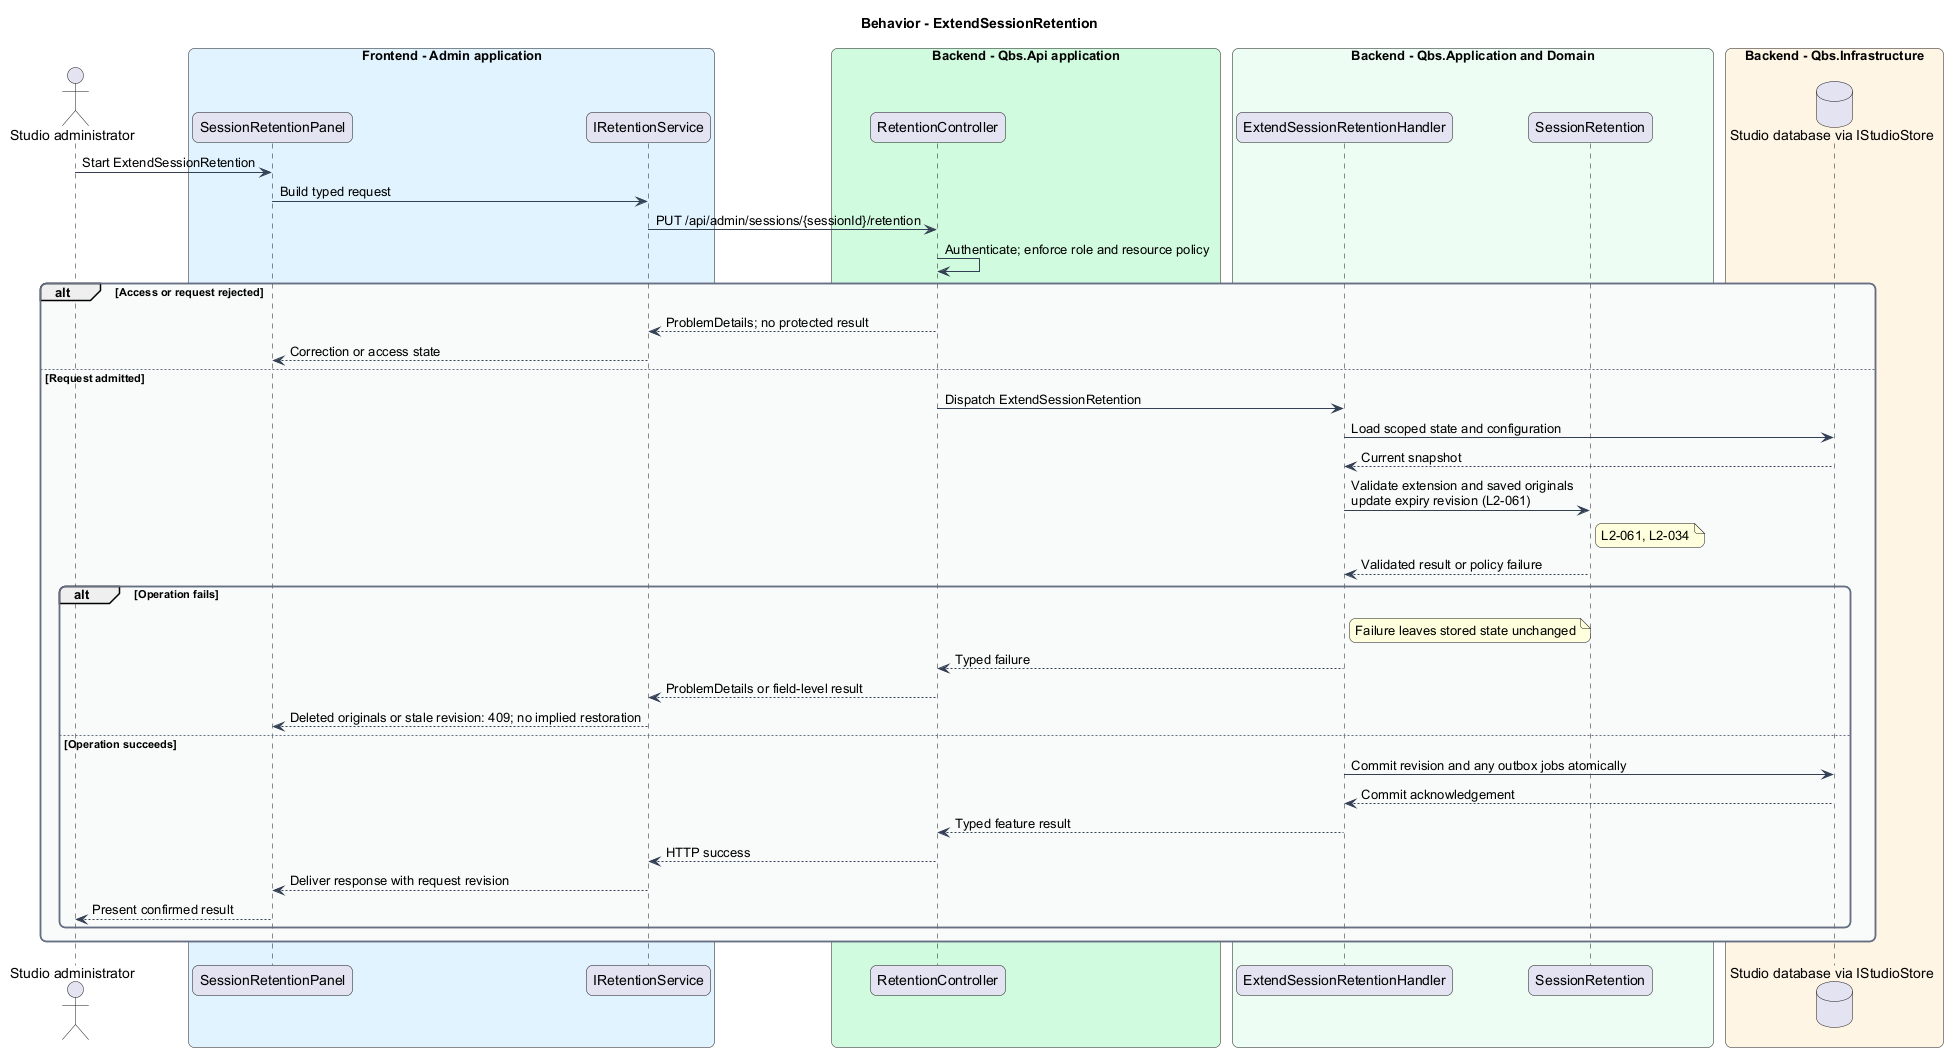

The diagram above was rendered by PlantUML. Its source (embedded in the PNG):
@startuml
skinparam backgroundColor #FFFFFF
skinparam shadowing false
skinparam roundcorner 12
skinparam defaultFontName Arial
skinparam ArrowColor #344054
skinparam rectangle {
  BorderColor #344054
  FontColor #101828
}
skinparam package {
  BorderColor #667085
  FontColor #101828
  BackgroundColor #F9FAFB
}
title Behavior - ExtendSessionRetention
actor "Studio administrator" as actor
box "Frontend - Admin application" #E0F2FE
 participant "SessionRetentionPanel" as page
 participant "IRetentionService" as client
end box
box "Backend - Qbs.Api application" #D1FADF
 participant "RetentionController" as controller
end box
box "Backend - Qbs.Application and Domain" #ECFDF3
 participant "ExtendSessionRetentionHandler" as handler
 participant "SessionRetention" as entity
end box
box "Backend - Qbs.Infrastructure" #FFF4E5
 database "Studio database via IStudioStore" as db
end box
actor -> page : Start ExtendSessionRetention
page -> client : Build typed request
client -> controller : PUT /api/admin/sessions/{sessionId}/retention
controller -> controller : Authenticate; enforce role and resource policy
alt Access or request rejected
controller --> client : ProblemDetails; no protected result
client --> page : Correction or access state
else Request admitted
controller -> handler : Dispatch ExtendSessionRetention
handler -> db : Load scoped state and configuration
db --> handler : Current snapshot
handler -> entity : Validate extension and saved originals\nupdate expiry revision (L2-061)
note right of entity
L2-061, L2-034
end note
entity --> handler : Validated result or policy failure
alt Operation fails
note right of handler : Failure leaves stored state unchanged
handler --> controller : Typed failure
controller --> client : ProblemDetails or field-level result
client --> page : Deleted originals or stale revision: 409; no implied restoration
else Operation succeeds
handler -> db : Commit revision and any outbox jobs atomically
db --> handler : Commit acknowledgement
handler --> controller : Typed feature result
controller --> client : HTTP success
client --> page : Deliver response with request revision
page --> actor : Present confirmed result
end
end
@enduml